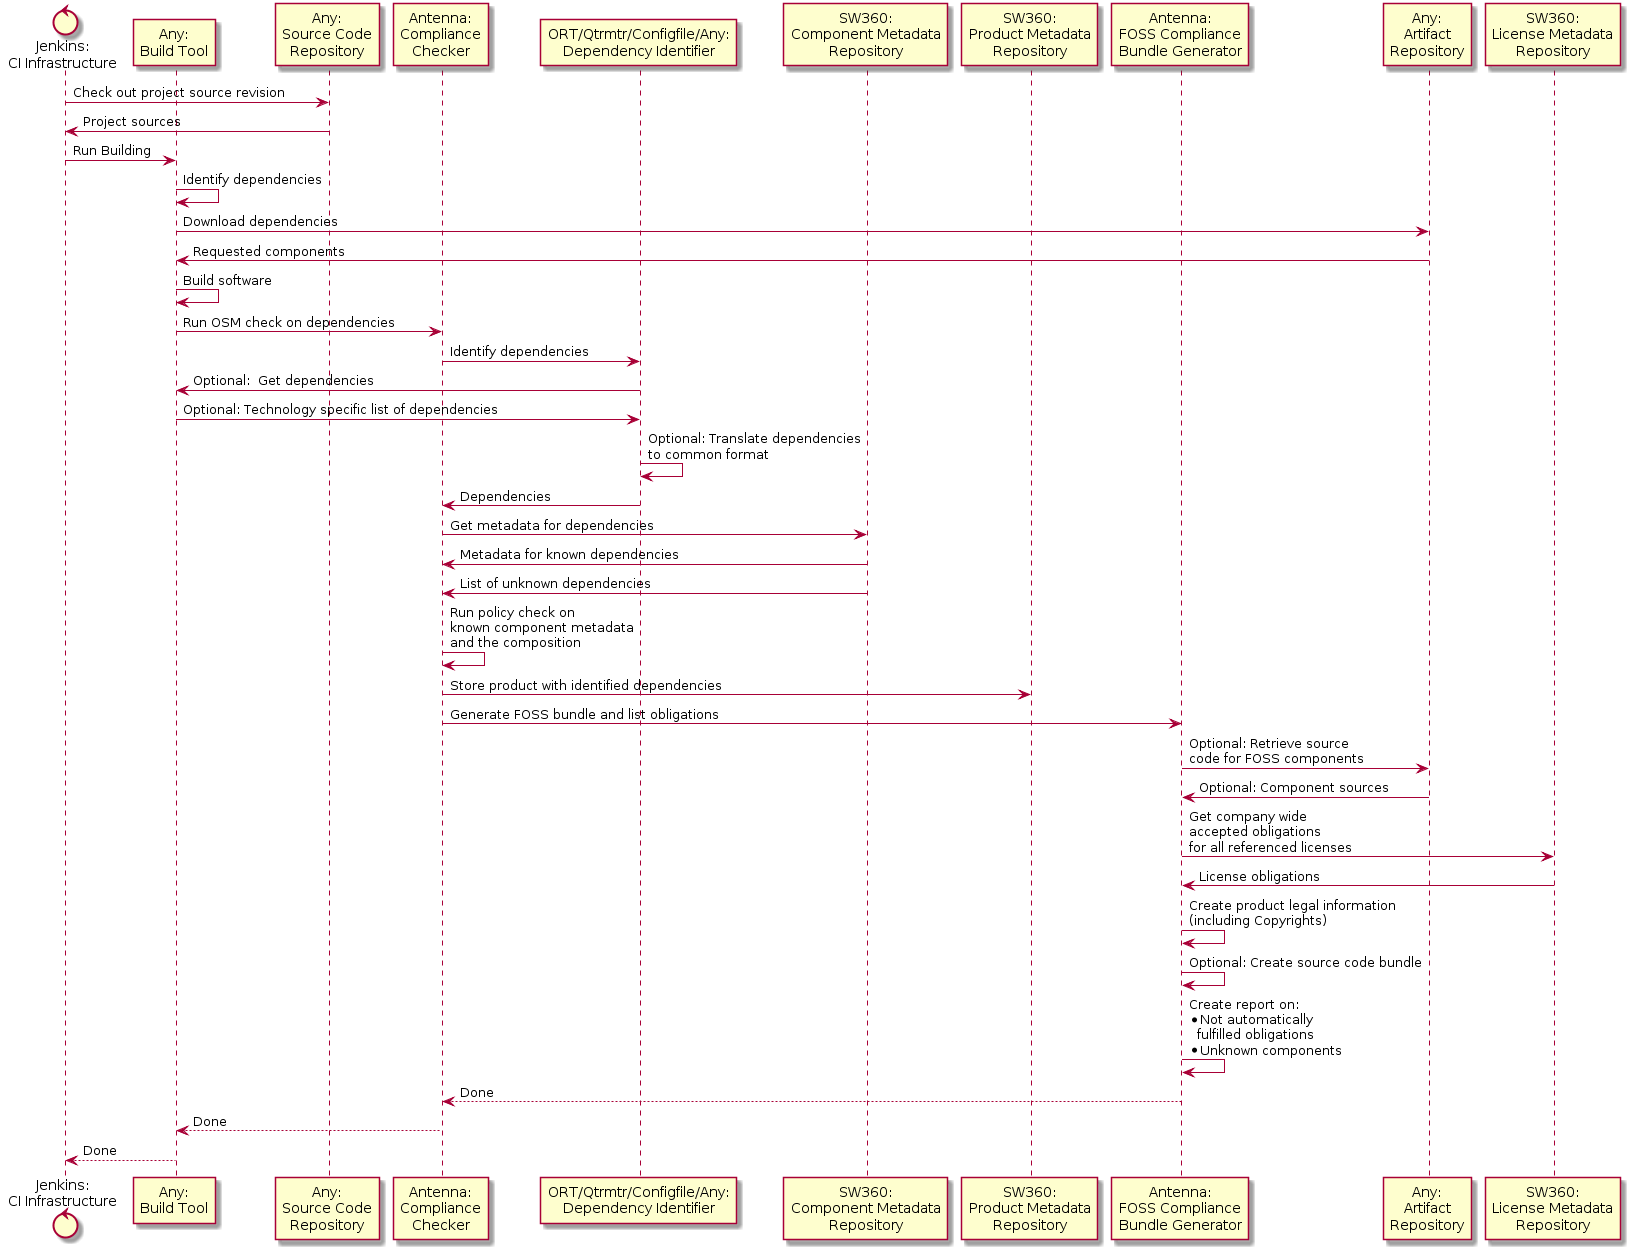

The diagram above was rendered by PlantUML. Its source (embedded in the PNG):
@startuml
control "Jenkins:\nCI Infrastructure" as ci
participant "Any:\nBuild Tool" as buildtool
participant "Any:\nSource Code\nRepository" as scm
participant "Antenna:\nCompliance\nChecker" as compliancechecker
participant "ORT/Qtrmtr/Configfile/Any:\nDependency Identifier" as depident
participant "SW360:\nComponent Metadata\nRepository" as comprepo
participant "SW360:\nProduct Metadata\nRepository" as prodrepo
participant "Antenna:\nFOSS Compliance\nBundle Generator" as fossbundle
participant "Any:\nArtifact\nRepository" as artifactrepo
participant "SW360:\nLicense Metadata\nRepository" as licenserepo

ci -> scm : Check out project source revision
scm -> ci : Project sources
ci -> buildtool : Run Building
buildtool -> buildtool : Identify dependencies
buildtool -> artifactrepo : Download dependencies
artifactrepo -> buildtool : Requested components
buildtool -> buildtool : Build software
buildtool -> compliancechecker : Run OSM check on dependencies
compliancechecker -> depident : Identify dependencies
depident -> buildtool : Optional:  Get dependencies
buildtool -> depident : Optional: Technology specific list of dependencies
depident -> depident : Optional: Translate dependencies\nto common format
depident -> compliancechecker : Dependencies
compliancechecker -> comprepo : Get metadata for dependencies
comprepo -> compliancechecker : Metadata for known dependencies
comprepo -> compliancechecker : List of unknown dependencies
compliancechecker -> compliancechecker : Run policy check on\nknown component metadata\nand the composition
compliancechecker -> prodrepo : Store product with identified dependencies
compliancechecker -> fossbundle : Generate FOSS bundle and list obligations
fossbundle -> artifactrepo : Optional: Retrieve source\ncode for FOSS components
artifactrepo -> fossbundle : Optional: Component sources
fossbundle -> licenserepo : Get company wide\naccepted obligations\nfor all referenced licenses
licenserepo -> fossbundle : License obligations
fossbundle -> fossbundle : Create product legal information\n(including Copyrights)
fossbundle -> fossbundle : Optional: Create source code bundle
fossbundle -> fossbundle : Create report on:\n* Not automatically\n  fulfilled obligations\n* Unknown components
fossbundle --> compliancechecker : Done
compliancechecker --> buildtool : Done
buildtool --> ci : Done
@enduml